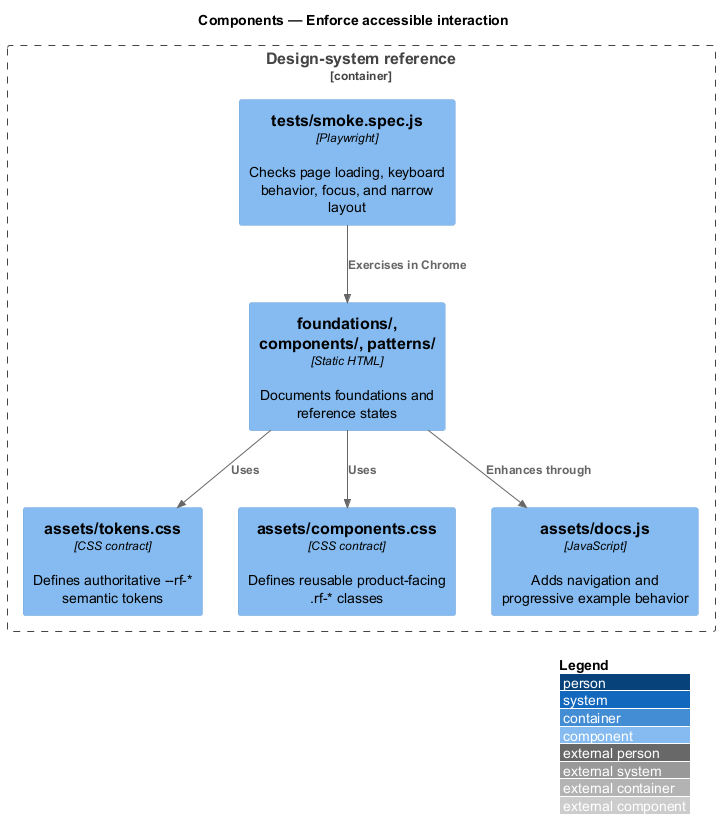

The diagram above was rendered by PlantUML. Its source (embedded in the PNG):
@startuml
!include <C4/C4_Component>
LAYOUT_WITH_LEGEND()
title Components — Enforce accessible interaction

Container_Boundary(reference, "Design-system reference") {
  Component(tokens, "assets/tokens.css", "CSS contract", "Defines authoritative --rf-* semantic tokens")
  Component(components, "assets/components.css", "CSS contract", "Defines reusable product-facing .rf-* classes")
  Component(pages, "foundations/, components/, patterns/", "Static HTML", "Documents foundations and reference states")
  Component(runtime, "assets/docs.js", "JavaScript", "Adds navigation and progressive example behavior")
  Component(tests, "tests/smoke.spec.js", "Playwright", "Checks page loading, keyboard behavior, focus, and narrow layout")
}

Rel(pages, tokens, "Uses")
Rel(pages, components, "Uses")
Rel(pages, runtime, "Enhances through")
Rel(tests, pages, "Exercises in Chrome")
@enduml